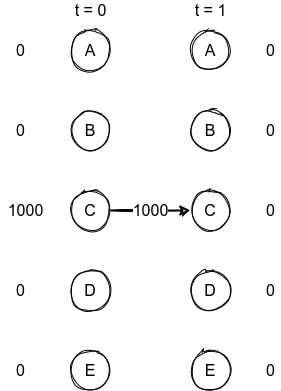

The diagram above was exported from draw.io. Its source (the exported page's mxGraphModel, read from the mxfile embedded in the PNG):
<mxGraphModel dx="413" dy="267" grid="1" gridSize="10" guides="1" tooltips="1" connect="1" arrows="1" fold="1" page="1" pageScale="1" pageWidth="850" pageHeight="1100" math="0" shadow="0">
  <root>
    <mxCell id="0" />
    <mxCell id="1" parent="0" />
    <mxCell id="CAH9f4lMX48_Ufc-g8L--6" value="A" style="ellipse;whiteSpace=wrap;html=1;aspect=fixed;sketch=1;fontSize=16;" vertex="1" parent="1">
      <mxGeometry x="160" y="120" width="40" height="40" as="geometry" />
    </mxCell>
    <mxCell id="CAH9f4lMX48_Ufc-g8L--12" value="B" style="ellipse;whiteSpace=wrap;html=1;aspect=fixed;sketch=1;fontSize=16;" vertex="1" parent="1">
      <mxGeometry x="160" y="200" width="40" height="40" as="geometry" />
    </mxCell>
    <mxCell id="0oFWnwkrS_XcD5GTD5KJ-1" value="1000" style="edgeStyle=none;rounded=0;sketch=1;orthogonalLoop=1;jettySize=auto;html=1;fontSize=16;strokeColor=#000000;strokeWidth=2;" edge="1" parent="1" source="CAH9f4lMX48_Ufc-g8L--18" target="CAH9f4lMX48_Ufc-g8L--33">
      <mxGeometry relative="1" as="geometry" />
    </mxCell>
    <mxCell id="CAH9f4lMX48_Ufc-g8L--18" value="C" style="ellipse;whiteSpace=wrap;html=1;aspect=fixed;sketch=1;fontSize=16;" vertex="1" parent="1">
      <mxGeometry x="160" y="280" width="40" height="40" as="geometry" />
    </mxCell>
    <mxCell id="CAH9f4lMX48_Ufc-g8L--24" value="D" style="ellipse;whiteSpace=wrap;html=1;aspect=fixed;sketch=1;fontSize=16;" vertex="1" parent="1">
      <mxGeometry x="160" y="360" width="40" height="40" as="geometry" />
    </mxCell>
    <mxCell id="CAH9f4lMX48_Ufc-g8L--30" value="E" style="ellipse;whiteSpace=wrap;html=1;aspect=fixed;sketch=1;fontSize=16;" vertex="1" parent="1">
      <mxGeometry x="160" y="440" width="40" height="40" as="geometry" />
    </mxCell>
    <mxCell id="CAH9f4lMX48_Ufc-g8L--31" value="A" style="ellipse;whiteSpace=wrap;html=1;aspect=fixed;sketch=1;fontSize=16;" vertex="1" parent="1">
      <mxGeometry x="280" y="120" width="40" height="40" as="geometry" />
    </mxCell>
    <mxCell id="CAH9f4lMX48_Ufc-g8L--32" value="B" style="ellipse;whiteSpace=wrap;html=1;aspect=fixed;sketch=1;fontSize=16;" vertex="1" parent="1">
      <mxGeometry x="280" y="200" width="40" height="40" as="geometry" />
    </mxCell>
    <mxCell id="CAH9f4lMX48_Ufc-g8L--33" value="C" style="ellipse;whiteSpace=wrap;html=1;aspect=fixed;sketch=1;fontSize=16;" vertex="1" parent="1">
      <mxGeometry x="280" y="280" width="40" height="40" as="geometry" />
    </mxCell>
    <mxCell id="CAH9f4lMX48_Ufc-g8L--34" value="D" style="ellipse;whiteSpace=wrap;html=1;aspect=fixed;sketch=1;fontSize=16;" vertex="1" parent="1">
      <mxGeometry x="280" y="360" width="40" height="40" as="geometry" />
    </mxCell>
    <mxCell id="CAH9f4lMX48_Ufc-g8L--35" value="E" style="ellipse;whiteSpace=wrap;html=1;aspect=fixed;sketch=1;fontSize=16;" vertex="1" parent="1">
      <mxGeometry x="280" y="440" width="40" height="40" as="geometry" />
    </mxCell>
    <mxCell id="CAH9f4lMX48_Ufc-g8L--36" value="t = 0" style="text;html=1;align=center;verticalAlign=middle;resizable=0;points=[];autosize=1;strokeColor=none;fillColor=none;fontSize=16;" vertex="1" parent="1">
      <mxGeometry x="155" y="90" width="50" height="20" as="geometry" />
    </mxCell>
    <mxCell id="CAH9f4lMX48_Ufc-g8L--37" value="t = 1" style="text;html=1;align=center;verticalAlign=middle;resizable=0;points=[];autosize=1;strokeColor=none;fillColor=none;fontSize=16;" vertex="1" parent="1">
      <mxGeometry x="275" y="90" width="50" height="20" as="geometry" />
    </mxCell>
    <mxCell id="CAH9f4lMX48_Ufc-g8L--38" value="1000" style="text;html=1;align=center;verticalAlign=middle;resizable=0;points=[];autosize=1;strokeColor=none;fillColor=none;fontSize=16;" vertex="1" parent="1">
      <mxGeometry x="90" y="290" width="50" height="20" as="geometry" />
    </mxCell>
    <mxCell id="CAH9f4lMX48_Ufc-g8L--39" value="0" style="text;html=1;align=center;verticalAlign=middle;resizable=0;points=[];autosize=1;strokeColor=none;fillColor=none;fontSize=16;" vertex="1" parent="1">
      <mxGeometry x="100" y="210" width="20" height="20" as="geometry" />
    </mxCell>
    <mxCell id="CAH9f4lMX48_Ufc-g8L--40" value="0" style="text;html=1;align=center;verticalAlign=middle;resizable=0;points=[];autosize=1;strokeColor=none;fillColor=none;fontSize=16;" vertex="1" parent="1">
      <mxGeometry x="100" y="130" width="20" height="20" as="geometry" />
    </mxCell>
    <mxCell id="CAH9f4lMX48_Ufc-g8L--41" value="0" style="text;html=1;align=center;verticalAlign=middle;resizable=0;points=[];autosize=1;strokeColor=none;fillColor=none;fontSize=16;" vertex="1" parent="1">
      <mxGeometry x="100" y="370" width="20" height="20" as="geometry" />
    </mxCell>
    <mxCell id="CAH9f4lMX48_Ufc-g8L--42" value="0" style="text;html=1;align=center;verticalAlign=middle;resizable=0;points=[];autosize=1;strokeColor=none;fillColor=none;fontSize=16;" vertex="1" parent="1">
      <mxGeometry x="100" y="450" width="20" height="20" as="geometry" />
    </mxCell>
    <mxCell id="CAH9f4lMX48_Ufc-g8L--43" value="0" style="text;html=1;align=center;verticalAlign=middle;resizable=0;points=[];autosize=1;strokeColor=none;fillColor=none;fontSize=16;" vertex="1" parent="1">
      <mxGeometry x="350" y="130" width="20" height="20" as="geometry" />
    </mxCell>
    <mxCell id="CAH9f4lMX48_Ufc-g8L--44" value="0" style="text;html=1;align=center;verticalAlign=middle;resizable=0;points=[];autosize=1;strokeColor=none;fillColor=none;fontSize=16;" vertex="1" parent="1">
      <mxGeometry x="350" y="210" width="20" height="20" as="geometry" />
    </mxCell>
    <mxCell id="CAH9f4lMX48_Ufc-g8L--45" value="0" style="text;html=1;align=center;verticalAlign=middle;resizable=0;points=[];autosize=1;strokeColor=none;fillColor=none;fontSize=16;" vertex="1" parent="1">
      <mxGeometry x="350" y="290" width="20" height="20" as="geometry" />
    </mxCell>
    <mxCell id="CAH9f4lMX48_Ufc-g8L--46" value="0" style="text;html=1;align=center;verticalAlign=middle;resizable=0;points=[];autosize=1;strokeColor=none;fillColor=none;fontSize=16;" vertex="1" parent="1">
      <mxGeometry x="350" y="370" width="20" height="20" as="geometry" />
    </mxCell>
    <mxCell id="CAH9f4lMX48_Ufc-g8L--47" value="0" style="text;html=1;align=center;verticalAlign=middle;resizable=0;points=[];autosize=1;strokeColor=none;fillColor=none;fontSize=16;" vertex="1" parent="1">
      <mxGeometry x="350" y="450" width="20" height="20" as="geometry" />
    </mxCell>
  </root>
</mxGraphModel>